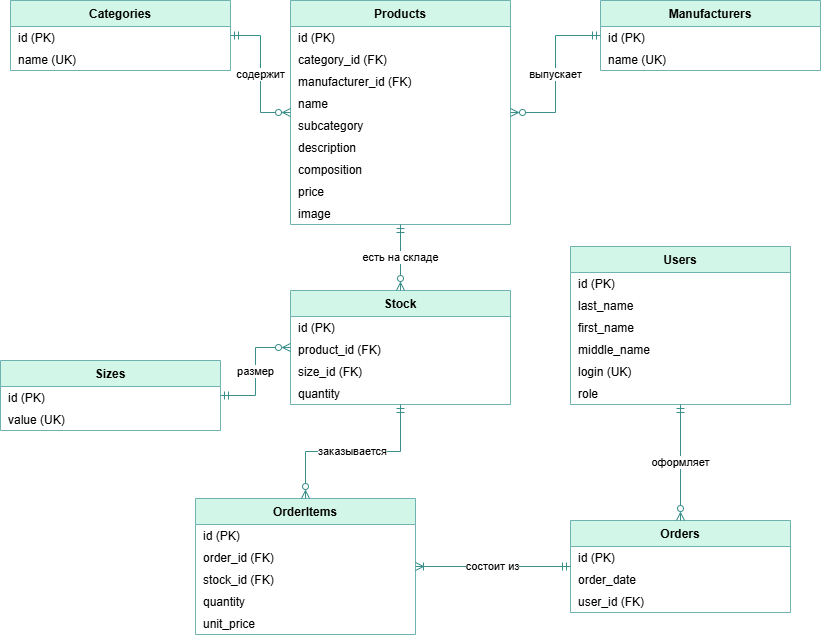

The diagram above was exported from draw.io. Its source (the exported page's mxGraphModel, read from the mxfile embedded in the PNG):
<mxGraphModel dx="1241" dy="684" grid="1" gridSize="10" guides="1" tooltips="1" connect="1" arrows="1" fold="1" page="1" pageScale="1" pageWidth="850" pageHeight="1100" math="0" shadow="0">
  <root>
    <mxCell id="0" />
    <mxCell id="1" parent="0" />
    <mxCell id="Users" parent="1" style="swimlane;fontStyle=1;childLayout=stackLayout;horizontal=1;startSize=26;horizontalStack=0;resizeParent=1;resizeParentMax=0;resizeLast=0;collapsible=0;marginBottom=0;fillColor=#D2F6E7;strokeColor=#70B2AF;" value="Users" vertex="1">
      <mxGeometry height="158" width="220" x="580" y="426" as="geometry" />
    </mxCell>
    <mxCell id="Users_0" parent="Users" style="text;strokeColor=none;fillColor=none;align=left;verticalAlign=middle;spacingLeft=6;overflow=hidden;rotatable=0;" value="id (PK)" vertex="1">
      <mxGeometry height="22" width="220" y="26" as="geometry" />
    </mxCell>
    <mxCell id="Users_1" parent="Users" style="text;strokeColor=none;fillColor=none;align=left;verticalAlign=middle;spacingLeft=6;overflow=hidden;rotatable=0;" value="last_name" vertex="1">
      <mxGeometry height="22" width="220" y="48" as="geometry" />
    </mxCell>
    <mxCell id="Users_2" parent="Users" style="text;strokeColor=none;fillColor=none;align=left;verticalAlign=middle;spacingLeft=6;overflow=hidden;rotatable=0;" value="first_name" vertex="1">
      <mxGeometry height="22" width="220" y="70" as="geometry" />
    </mxCell>
    <mxCell id="Users_3" parent="Users" style="text;strokeColor=none;fillColor=none;align=left;verticalAlign=middle;spacingLeft=6;overflow=hidden;rotatable=0;" value="middle_name" vertex="1">
      <mxGeometry height="22" width="220" y="92" as="geometry" />
    </mxCell>
    <mxCell id="Users_4" parent="Users" style="text;strokeColor=none;fillColor=none;align=left;verticalAlign=middle;spacingLeft=6;overflow=hidden;rotatable=0;" value="login (UK)" vertex="1">
      <mxGeometry height="22" width="220" y="114" as="geometry" />
    </mxCell>
    <mxCell id="Users_5" parent="Users" style="text;strokeColor=none;fillColor=none;align=left;verticalAlign=middle;spacingLeft=6;overflow=hidden;rotatable=0;" value="role" vertex="1">
      <mxGeometry height="22" width="220" y="136" as="geometry" />
    </mxCell>
    <mxCell id="Categories" parent="1" style="swimlane;fontStyle=1;childLayout=stackLayout;horizontal=1;startSize=26;horizontalStack=0;resizeParent=1;resizeParentMax=0;resizeLast=0;collapsible=0;marginBottom=0;fillColor=#D2F6E7;strokeColor=#70B2AF;" value="Categories" vertex="1">
      <mxGeometry height="70" width="220" x="20" y="180" as="geometry" />
    </mxCell>
    <mxCell id="Categories_0" parent="Categories" style="text;strokeColor=none;fillColor=none;align=left;verticalAlign=middle;spacingLeft=6;overflow=hidden;rotatable=0;" value="id (PK)" vertex="1">
      <mxGeometry height="22" width="220" y="26" as="geometry" />
    </mxCell>
    <mxCell id="Categories_1" parent="Categories" style="text;strokeColor=none;fillColor=none;align=left;verticalAlign=middle;spacingLeft=6;overflow=hidden;rotatable=0;" value="name (UK)" vertex="1">
      <mxGeometry height="22" width="220" y="48" as="geometry" />
    </mxCell>
    <mxCell id="Manufacturers" parent="1" style="swimlane;fontStyle=1;childLayout=stackLayout;horizontal=1;startSize=26;horizontalStack=0;resizeParent=1;resizeParentMax=0;resizeLast=0;collapsible=0;marginBottom=0;fillColor=#D2F6E7;strokeColor=#70B2AF;" value="Manufacturers" vertex="1">
      <mxGeometry height="70" width="220" x="610" y="180" as="geometry" />
    </mxCell>
    <mxCell id="Manufacturers_0" parent="Manufacturers" style="text;strokeColor=none;fillColor=none;align=left;verticalAlign=middle;spacingLeft=6;overflow=hidden;rotatable=0;" value="id (PK)" vertex="1">
      <mxGeometry height="22" width="220" y="26" as="geometry" />
    </mxCell>
    <mxCell id="Manufacturers_1" parent="Manufacturers" style="text;strokeColor=none;fillColor=none;align=left;verticalAlign=middle;spacingLeft=6;overflow=hidden;rotatable=0;" value="name (UK)" vertex="1">
      <mxGeometry height="22" width="220" y="48" as="geometry" />
    </mxCell>
    <mxCell id="Sizes" parent="1" style="swimlane;fontStyle=1;childLayout=stackLayout;horizontal=1;startSize=26;horizontalStack=0;resizeParent=1;resizeParentMax=0;resizeLast=0;collapsible=0;marginBottom=0;fillColor=#D2F6E7;strokeColor=#70B2AF;" value="Sizes" vertex="1">
      <mxGeometry height="70" width="220" x="10" y="540" as="geometry" />
    </mxCell>
    <mxCell id="Sizes_0" parent="Sizes" style="text;strokeColor=none;fillColor=none;align=left;verticalAlign=middle;spacingLeft=6;overflow=hidden;rotatable=0;" value="id (PK)" vertex="1">
      <mxGeometry height="22" width="220" y="26" as="geometry" />
    </mxCell>
    <mxCell id="Sizes_1" parent="Sizes" style="text;strokeColor=none;fillColor=none;align=left;verticalAlign=middle;spacingLeft=6;overflow=hidden;rotatable=0;" value="value (UK)" vertex="1">
      <mxGeometry height="22" width="220" y="48" as="geometry" />
    </mxCell>
    <mxCell id="Products" parent="1" style="swimlane;fontStyle=1;childLayout=stackLayout;horizontal=1;startSize=26;horizontalStack=0;resizeParent=1;resizeParentMax=0;resizeLast=0;collapsible=0;marginBottom=0;fillColor=#D2F6E7;strokeColor=#70B2AF;" value="Products" vertex="1">
      <mxGeometry height="224" width="220" x="300" y="180" as="geometry" />
    </mxCell>
    <mxCell id="Products_0" parent="Products" style="text;strokeColor=none;fillColor=none;align=left;verticalAlign=middle;spacingLeft=6;overflow=hidden;rotatable=0;" value="id (PK)" vertex="1">
      <mxGeometry height="22" width="220" y="26" as="geometry" />
    </mxCell>
    <mxCell id="Products_1" parent="Products" style="text;strokeColor=none;fillColor=none;align=left;verticalAlign=middle;spacingLeft=6;overflow=hidden;rotatable=0;" value="category_id (FK)" vertex="1">
      <mxGeometry height="22" width="220" y="48" as="geometry" />
    </mxCell>
    <mxCell id="Products_2" parent="Products" style="text;strokeColor=none;fillColor=none;align=left;verticalAlign=middle;spacingLeft=6;overflow=hidden;rotatable=0;" value="manufacturer_id (FK)" vertex="1">
      <mxGeometry height="22" width="220" y="70" as="geometry" />
    </mxCell>
    <mxCell id="Products_3" parent="Products" style="text;strokeColor=none;fillColor=none;align=left;verticalAlign=middle;spacingLeft=6;overflow=hidden;rotatable=0;" value="name" vertex="1">
      <mxGeometry height="22" width="220" y="92" as="geometry" />
    </mxCell>
    <mxCell id="Products_4" parent="Products" style="text;strokeColor=none;fillColor=none;align=left;verticalAlign=middle;spacingLeft=6;overflow=hidden;rotatable=0;" value="subcategory" vertex="1">
      <mxGeometry height="22" width="220" y="114" as="geometry" />
    </mxCell>
    <mxCell id="Products_5" parent="Products" style="text;strokeColor=none;fillColor=none;align=left;verticalAlign=middle;spacingLeft=6;overflow=hidden;rotatable=0;" value="description" vertex="1">
      <mxGeometry height="22" width="220" y="136" as="geometry" />
    </mxCell>
    <mxCell id="Products_6" parent="Products" style="text;strokeColor=none;fillColor=none;align=left;verticalAlign=middle;spacingLeft=6;overflow=hidden;rotatable=0;" value="composition" vertex="1">
      <mxGeometry height="22" width="220" y="158" as="geometry" />
    </mxCell>
    <mxCell id="Products_7" parent="Products" style="text;strokeColor=none;fillColor=none;align=left;verticalAlign=middle;spacingLeft=6;overflow=hidden;rotatable=0;" value="price" vertex="1">
      <mxGeometry height="22" width="220" y="180" as="geometry" />
    </mxCell>
    <mxCell id="Products_8" parent="Products" style="text;strokeColor=none;fillColor=none;align=left;verticalAlign=middle;spacingLeft=6;overflow=hidden;rotatable=0;" value="image" vertex="1">
      <mxGeometry height="22" width="220" y="202" as="geometry" />
    </mxCell>
    <mxCell id="Stock" parent="1" style="swimlane;fontStyle=1;childLayout=stackLayout;horizontal=1;startSize=26;horizontalStack=0;resizeParent=1;resizeParentMax=0;resizeLast=0;collapsible=0;marginBottom=0;fillColor=#D2F6E7;strokeColor=#70B2AF;" value="Stock" vertex="1">
      <mxGeometry height="114" width="220" x="300" y="470" as="geometry" />
    </mxCell>
    <mxCell id="Stock_0" parent="Stock" style="text;strokeColor=none;fillColor=none;align=left;verticalAlign=middle;spacingLeft=6;overflow=hidden;rotatable=0;" value="id (PK)" vertex="1">
      <mxGeometry height="22" width="220" y="26" as="geometry" />
    </mxCell>
    <mxCell id="Stock_1" parent="Stock" style="text;strokeColor=none;fillColor=none;align=left;verticalAlign=middle;spacingLeft=6;overflow=hidden;rotatable=0;" value="product_id (FK)" vertex="1">
      <mxGeometry height="22" width="220" y="48" as="geometry" />
    </mxCell>
    <mxCell id="Stock_2" parent="Stock" style="text;strokeColor=none;fillColor=none;align=left;verticalAlign=middle;spacingLeft=6;overflow=hidden;rotatable=0;" value="size_id (FK)" vertex="1">
      <mxGeometry height="22" width="220" y="70" as="geometry" />
    </mxCell>
    <mxCell id="Stock_3" parent="Stock" style="text;strokeColor=none;fillColor=none;align=left;verticalAlign=middle;spacingLeft=6;overflow=hidden;rotatable=0;" value="quantity" vertex="1">
      <mxGeometry height="22" width="220" y="92" as="geometry" />
    </mxCell>
    <mxCell id="Orders" parent="1" style="swimlane;fontStyle=1;childLayout=stackLayout;horizontal=1;startSize=26;horizontalStack=0;resizeParent=1;resizeParentMax=0;resizeLast=0;collapsible=0;marginBottom=0;fillColor=#D2F6E7;strokeColor=#70B2AF;" value="Orders" vertex="1">
      <mxGeometry height="92" width="220" x="580" y="700" as="geometry" />
    </mxCell>
    <mxCell id="Orders_0" parent="Orders" style="text;strokeColor=none;fillColor=none;align=left;verticalAlign=middle;spacingLeft=6;overflow=hidden;rotatable=0;" value="id (PK)" vertex="1">
      <mxGeometry height="22" width="220" y="26" as="geometry" />
    </mxCell>
    <mxCell id="Orders_1" parent="Orders" style="text;strokeColor=none;fillColor=none;align=left;verticalAlign=middle;spacingLeft=6;overflow=hidden;rotatable=0;" value="order_date" vertex="1">
      <mxGeometry height="22" width="220" y="48" as="geometry" />
    </mxCell>
    <mxCell id="Orders_2" parent="Orders" style="text;strokeColor=none;fillColor=none;align=left;verticalAlign=middle;spacingLeft=6;overflow=hidden;rotatable=0;" value="user_id (FK)" vertex="1">
      <mxGeometry height="22" width="220" y="70" as="geometry" />
    </mxCell>
    <mxCell id="OrderItems" parent="1" style="swimlane;fontStyle=1;childLayout=stackLayout;horizontal=1;startSize=26;horizontalStack=0;resizeParent=1;resizeParentMax=0;resizeLast=0;collapsible=0;marginBottom=0;fillColor=#D2F6E7;strokeColor=#70B2AF;" value="OrderItems" vertex="1">
      <mxGeometry height="136" width="220" x="205" y="678" as="geometry" />
    </mxCell>
    <mxCell id="OrderItems_0" parent="OrderItems" style="text;strokeColor=none;fillColor=none;align=left;verticalAlign=middle;spacingLeft=6;overflow=hidden;rotatable=0;" value="id (PK)" vertex="1">
      <mxGeometry height="22" width="220" y="26" as="geometry" />
    </mxCell>
    <mxCell id="OrderItems_1" parent="OrderItems" style="text;strokeColor=none;fillColor=none;align=left;verticalAlign=middle;spacingLeft=6;overflow=hidden;rotatable=0;" value="order_id (FK)" vertex="1">
      <mxGeometry height="22" width="220" y="48" as="geometry" />
    </mxCell>
    <mxCell id="OrderItems_2" parent="OrderItems" style="text;strokeColor=none;fillColor=none;align=left;verticalAlign=middle;spacingLeft=6;overflow=hidden;rotatable=0;" value="stock_id (FK)" vertex="1">
      <mxGeometry height="22" width="220" y="70" as="geometry" />
    </mxCell>
    <mxCell id="OrderItems_3" parent="OrderItems" style="text;strokeColor=none;fillColor=none;align=left;verticalAlign=middle;spacingLeft=6;overflow=hidden;rotatable=0;" value="quantity" vertex="1">
      <mxGeometry height="22" width="220" y="92" as="geometry" />
    </mxCell>
    <mxCell id="OrderItems_4" parent="OrderItems" style="text;strokeColor=none;fillColor=none;align=left;verticalAlign=middle;spacingLeft=6;overflow=hidden;rotatable=0;" value="unit_price" vertex="1">
      <mxGeometry height="22" width="220" y="114" as="geometry" />
    </mxCell>
    <mxCell id="link0" edge="1" parent="1" source="Categories" style="edgeStyle=orthogonalEdgeStyle;rounded=0;html=1;startArrow=ERmandOne;startFill=0;endArrow=ERzeroToMany;endFill=0;strokeColor=#3a8f8b;" target="Products" value="содержит">
      <mxGeometry relative="1" as="geometry" />
    </mxCell>
    <mxCell id="link1" edge="1" parent="1" source="Manufacturers" style="edgeStyle=orthogonalEdgeStyle;rounded=0;html=1;startArrow=ERmandOne;startFill=0;endArrow=ERzeroToMany;endFill=0;strokeColor=#3a8f8b;" target="Products" value="выпускает">
      <mxGeometry relative="1" as="geometry" />
    </mxCell>
    <mxCell id="link2" edge="1" parent="1" source="Products" style="edgeStyle=orthogonalEdgeStyle;rounded=0;html=1;startArrow=ERmandOne;startFill=0;endArrow=ERzeroToMany;endFill=0;strokeColor=#3a8f8b;" target="Stock" value="есть на складе">
      <mxGeometry relative="1" as="geometry" />
    </mxCell>
    <mxCell id="link3" edge="1" parent="1" source="Sizes" style="edgeStyle=orthogonalEdgeStyle;rounded=0;html=1;startArrow=ERmandOne;startFill=0;endArrow=ERzeroToMany;endFill=0;strokeColor=#3a8f8b;" target="Stock" value="размер">
      <mxGeometry relative="1" as="geometry" />
    </mxCell>
    <mxCell id="link4" edge="1" parent="1" source="Users" style="edgeStyle=orthogonalEdgeStyle;rounded=0;html=1;startArrow=ERmandOne;startFill=0;endArrow=ERzeroToMany;endFill=0;strokeColor=#3a8f8b;" target="Orders" value="оформляет">
      <mxGeometry relative="1" as="geometry" />
    </mxCell>
    <mxCell id="link5" edge="1" parent="1" source="Orders" style="edgeStyle=orthogonalEdgeStyle;rounded=0;html=1;startArrow=ERmandOne;startFill=0;endArrow=ERoneToMany;endFill=0;strokeColor=#3a8f8b;" target="OrderItems" value="состоит из">
      <mxGeometry relative="1" as="geometry" />
    </mxCell>
    <mxCell id="link6" edge="1" parent="1" source="Stock" style="edgeStyle=orthogonalEdgeStyle;rounded=0;html=1;startArrow=ERmandOne;startFill=0;endArrow=ERzeroToMany;endFill=0;strokeColor=#3a8f8b;" target="OrderItems" value="заказывается">
      <mxGeometry relative="1" as="geometry" />
    </mxCell>
  </root>
</mxGraphModel>